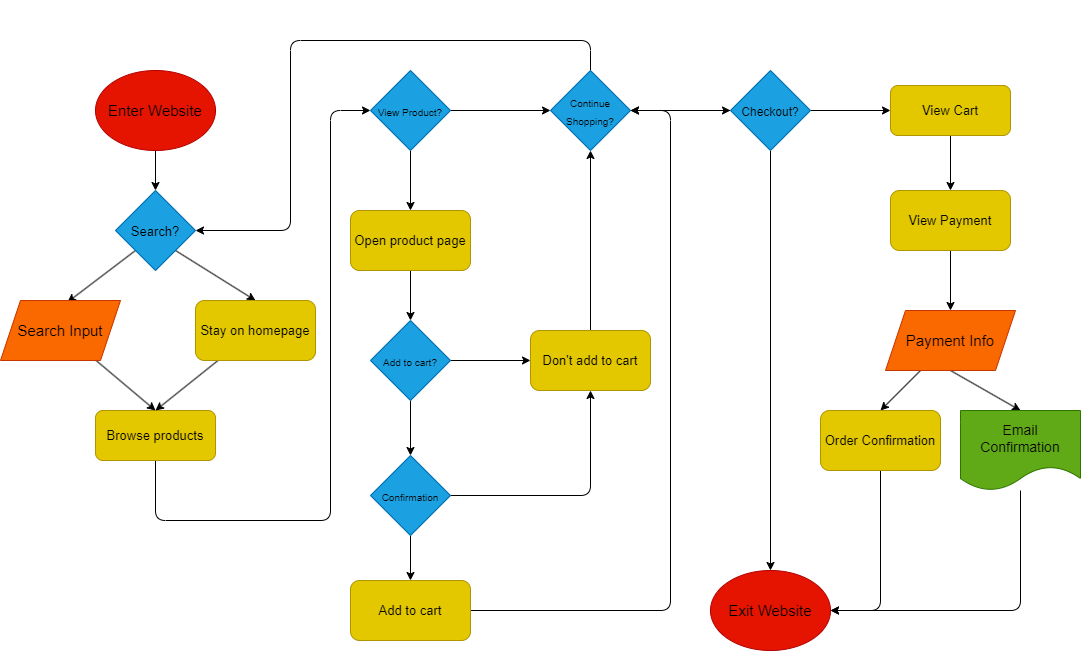

The diagram above was exported from draw.io. Its source (the exported page's mxGraphModel, read from the mxfile embedded in the PNG):
<mxGraphModel dx="1546" dy="1160" grid="1" gridSize="10" guides="1" tooltips="1" connect="1" arrows="1" fold="1" page="0" pageScale="1" pageWidth="850" pageHeight="1100" math="0" shadow="0">
  <root>
    <mxCell id="0" />
    <mxCell id="1" parent="0" />
    <mxCell id="4" style="edgeStyle=none;html=1;exitX=0.5;exitY=1;exitDx=0;exitDy=0;entryX=0.5;entryY=0;entryDx=0;entryDy=0;fontSize=15;fontColor=#000000;" edge="1" parent="1" source="2" target="3">
      <mxGeometry relative="1" as="geometry" />
    </mxCell>
    <mxCell id="2" value="&lt;font color=&quot;#000000&quot; style=&quot;font-size: 15px;&quot;&gt;Enter Website&lt;/font&gt;" style="ellipse;whiteSpace=wrap;html=1;fillColor=#e51400;fontColor=#ffffff;strokeColor=#B20000;" vertex="1" parent="1">
      <mxGeometry x="-115" y="-60" width="120" height="80" as="geometry" />
    </mxCell>
    <mxCell id="7" style="edgeStyle=none;html=1;exitX=0;exitY=1;exitDx=0;exitDy=0;entryX=0.558;entryY=0.028;entryDx=0;entryDy=0;fontSize=13;fontColor=#000000;entryPerimeter=0;" edge="1" parent="1" source="3" target="12">
      <mxGeometry relative="1" as="geometry">
        <Array as="points" />
      </mxGeometry>
    </mxCell>
    <mxCell id="10" style="edgeStyle=none;html=1;exitX=1;exitY=1;exitDx=0;exitDy=0;entryX=0.5;entryY=0;entryDx=0;entryDy=0;fontSize=18;fontColor=#FFFFFF;" edge="1" parent="1" source="3" target="9">
      <mxGeometry relative="1" as="geometry" />
    </mxCell>
    <mxCell id="3" value="&lt;font color=&quot;#000000&quot; style=&quot;font-size: 13px;&quot;&gt;Search?&lt;/font&gt;" style="rhombus;whiteSpace=wrap;html=1;fontSize=15;fontColor=#ffffff;fillColor=#1ba1e2;strokeColor=#006EAF;" vertex="1" parent="1">
      <mxGeometry x="-95" y="60" width="80" height="80" as="geometry" />
    </mxCell>
    <mxCell id="18" style="edgeStyle=none;html=1;fontSize=15;fontColor=#FFFFFF;" edge="1" parent="1" source="6">
      <mxGeometry relative="1" as="geometry">
        <mxPoint x="160" y="-20" as="targetPoint" />
        <Array as="points">
          <mxPoint x="-55" y="390" />
          <mxPoint x="120" y="390" />
          <mxPoint x="120" y="-20" />
        </Array>
      </mxGeometry>
    </mxCell>
    <mxCell id="6" value="Browse products" style="rounded=1;whiteSpace=wrap;html=1;fontSize=13;fontColor=#000000;fillColor=#e3c800;strokeColor=#B09500;" vertex="1" parent="1">
      <mxGeometry x="-115" y="280" width="120" height="50" as="geometry" />
    </mxCell>
    <mxCell id="8" value="&lt;span style=&quot;font-weight: normal;&quot;&gt;&lt;font style=&quot;font-size: 18px;&quot;&gt;Yes&lt;/font&gt;&lt;/span&gt;" style="text;strokeColor=none;fillColor=none;html=1;fontSize=24;fontStyle=1;verticalAlign=middle;align=center;fontColor=#FFFFFF;" vertex="1" parent="1">
      <mxGeometry x="-180" y="110" width="100" height="40" as="geometry" />
    </mxCell>
    <mxCell id="16" style="edgeStyle=none;html=1;entryX=0.5;entryY=0;entryDx=0;entryDy=0;fontSize=15;fontColor=#FFFFFF;" edge="1" parent="1" source="9" target="6">
      <mxGeometry relative="1" as="geometry" />
    </mxCell>
    <mxCell id="9" value="Stay on homepage" style="rounded=1;whiteSpace=wrap;html=1;fontSize=13;fontColor=#000000;fillColor=#e3c800;strokeColor=#B09500;" vertex="1" parent="1">
      <mxGeometry x="-15" y="170" width="120" height="60" as="geometry" />
    </mxCell>
    <mxCell id="11" value="&lt;span style=&quot;font-weight: normal;&quot;&gt;&lt;font style=&quot;font-size: 18px;&quot;&gt;No&lt;/font&gt;&lt;/span&gt;" style="text;strokeColor=none;fillColor=none;html=1;fontSize=24;fontStyle=1;verticalAlign=middle;align=center;fontColor=#FFFFFF;" vertex="1" parent="1">
      <mxGeometry x="-30" y="110" width="100" height="40" as="geometry" />
    </mxCell>
    <mxCell id="15" style="edgeStyle=none;html=1;entryX=0.5;entryY=0;entryDx=0;entryDy=0;fontSize=15;fontColor=#FFFFFF;" edge="1" parent="1" source="12" target="6">
      <mxGeometry relative="1" as="geometry" />
    </mxCell>
    <mxCell id="12" value="&lt;font style=&quot;font-size: 15px;&quot;&gt;Search Input&lt;/font&gt;" style="shape=parallelogram;perimeter=parallelogramPerimeter;whiteSpace=wrap;html=1;fixedSize=1;fontSize=18;fillColor=#fa6800;strokeColor=#C73500;fontColor=#000000;" vertex="1" parent="1">
      <mxGeometry x="-210" y="170" width="120" height="60" as="geometry" />
    </mxCell>
    <mxCell id="21" style="edgeStyle=none;html=1;fontSize=10;fontColor=#FFFFFF;" edge="1" parent="1" source="17" target="19">
      <mxGeometry relative="1" as="geometry">
        <Array as="points" />
      </mxGeometry>
    </mxCell>
    <mxCell id="22" style="edgeStyle=none;html=1;entryX=0;entryY=0.5;entryDx=0;entryDy=0;fontSize=10;fontColor=#FFFFFF;" edge="1" parent="1" source="17" target="28">
      <mxGeometry relative="1" as="geometry">
        <mxPoint x="41.680000000000064" y="467.02" as="targetPoint" />
        <Array as="points" />
      </mxGeometry>
    </mxCell>
    <mxCell id="17" value="&lt;font color=&quot;#000000&quot; style=&quot;font-size: 10px;&quot;&gt;View Product?&lt;/font&gt;" style="rhombus;whiteSpace=wrap;html=1;fontSize=15;fontColor=#ffffff;fillColor=#1ba1e2;strokeColor=#006EAF;" vertex="1" parent="1">
      <mxGeometry x="160" y="-60" width="80" height="80" as="geometry" />
    </mxCell>
    <mxCell id="27" style="edgeStyle=none;html=1;entryX=0.5;entryY=0;entryDx=0;entryDy=0;fontSize=10;fontColor=#FFFFFF;exitX=0.5;exitY=1;exitDx=0;exitDy=0;" edge="1" parent="1" source="19" target="26">
      <mxGeometry relative="1" as="geometry">
        <mxPoint x="460" y="580" as="sourcePoint" />
      </mxGeometry>
    </mxCell>
    <mxCell id="19" value="Open product page" style="rounded=1;whiteSpace=wrap;html=1;fontSize=13;fontColor=#000000;fillColor=#e3c800;strokeColor=#B09500;" vertex="1" parent="1">
      <mxGeometry x="140" y="80" width="120" height="60" as="geometry" />
    </mxCell>
    <mxCell id="23" value="&lt;span style=&quot;font-weight: normal;&quot;&gt;&lt;font style=&quot;font-size: 18px;&quot;&gt;Yes&lt;/font&gt;&lt;/span&gt;" style="text;strokeColor=none;fillColor=none;html=1;fontSize=24;fontStyle=1;verticalAlign=middle;align=center;fontColor=#FFFFFF;" vertex="1" parent="1">
      <mxGeometry x="190" y="30" width="100" height="40" as="geometry" />
    </mxCell>
    <mxCell id="24" value="&lt;span style=&quot;font-weight: normal;&quot;&gt;&lt;font style=&quot;font-size: 18px;&quot;&gt;No&lt;/font&gt;&lt;/span&gt;" style="text;strokeColor=none;fillColor=none;html=1;fontSize=24;fontStyle=1;verticalAlign=middle;align=center;fontColor=#FFFFFF;" vertex="1" parent="1">
      <mxGeometry x="240" y="-60" width="100" height="40" as="geometry" />
    </mxCell>
    <mxCell id="30" style="edgeStyle=none;html=1;entryX=0.5;entryY=0;entryDx=0;entryDy=0;fontSize=10;fontColor=#FFFFFF;exitX=0.5;exitY=1;exitDx=0;exitDy=0;" edge="1" parent="1" source="26" target="37">
      <mxGeometry relative="1" as="geometry" />
    </mxCell>
    <mxCell id="33" style="edgeStyle=none;html=1;entryX=0;entryY=0.5;entryDx=0;entryDy=0;fontSize=10;fontColor=#FFFFFF;" edge="1" parent="1" source="26" target="32">
      <mxGeometry relative="1" as="geometry" />
    </mxCell>
    <mxCell id="26" value="&lt;font color=&quot;#000000&quot; style=&quot;font-size: 10px;&quot;&gt;Add to cart?&lt;/font&gt;" style="rhombus;whiteSpace=wrap;html=1;fontSize=15;fontColor=#ffffff;fillColor=#1ba1e2;strokeColor=#006EAF;" vertex="1" parent="1">
      <mxGeometry x="160" y="190" width="80" height="80" as="geometry" />
    </mxCell>
    <mxCell id="44" style="edgeStyle=none;html=1;fontSize=10;fontColor=#FFFFFF;entryX=1;entryY=0.5;entryDx=0;entryDy=0;" edge="1" parent="1" source="28" target="3">
      <mxGeometry relative="1" as="geometry">
        <mxPoint x="80" y="100" as="targetPoint" />
        <Array as="points">
          <mxPoint x="380" y="-90" />
          <mxPoint x="80" y="-90" />
          <mxPoint x="80" y="100" />
        </Array>
      </mxGeometry>
    </mxCell>
    <mxCell id="46" style="edgeStyle=none;html=1;fontSize=10;fontColor=#FFFFFF;" edge="1" parent="1" source="28">
      <mxGeometry relative="1" as="geometry">
        <mxPoint x="520" y="-20" as="targetPoint" />
      </mxGeometry>
    </mxCell>
    <mxCell id="28" value="&lt;font color=&quot;#000000&quot; style=&quot;font-size: 10px;&quot;&gt;Continue&lt;br&gt;Shopping?&lt;br&gt;&lt;/font&gt;" style="rhombus;whiteSpace=wrap;html=1;fontSize=15;fontColor=#ffffff;fillColor=#1ba1e2;strokeColor=#006EAF;" vertex="1" parent="1">
      <mxGeometry x="340" y="-60" width="80" height="80" as="geometry" />
    </mxCell>
    <mxCell id="35" style="edgeStyle=none;html=1;entryX=1;entryY=0.5;entryDx=0;entryDy=0;fontSize=10;fontColor=#FFFFFF;" edge="1" parent="1" source="29" target="28">
      <mxGeometry relative="1" as="geometry">
        <Array as="points">
          <mxPoint x="460" y="480" />
          <mxPoint x="460" y="-20" />
        </Array>
      </mxGeometry>
    </mxCell>
    <mxCell id="29" value="Add to cart" style="rounded=1;whiteSpace=wrap;html=1;fontSize=13;fontColor=#000000;fillColor=#e3c800;strokeColor=#B09500;" vertex="1" parent="1">
      <mxGeometry x="140" y="450" width="120" height="60" as="geometry" />
    </mxCell>
    <mxCell id="31" value="&lt;span style=&quot;font-weight: normal;&quot;&gt;&lt;font style=&quot;font-size: 18px;&quot;&gt;Yes&lt;/font&gt;&lt;/span&gt;" style="text;strokeColor=none;fillColor=none;html=1;fontSize=24;fontStyle=1;verticalAlign=middle;align=center;fontColor=#FFFFFF;" vertex="1" parent="1">
      <mxGeometry x="180" y="270" width="100" height="40" as="geometry" />
    </mxCell>
    <mxCell id="36" style="edgeStyle=none;html=1;fontSize=10;fontColor=#FFFFFF;entryX=0.5;entryY=1;entryDx=0;entryDy=0;" edge="1" parent="1" source="32" target="28">
      <mxGeometry relative="1" as="geometry">
        <mxPoint x="480" y="340" as="targetPoint" />
        <Array as="points" />
      </mxGeometry>
    </mxCell>
    <mxCell id="32" value="Don't add to cart" style="rounded=1;whiteSpace=wrap;html=1;fontSize=13;fontColor=#000000;fillColor=#e3c800;strokeColor=#B09500;" vertex="1" parent="1">
      <mxGeometry x="320" y="200" width="120" height="60" as="geometry" />
    </mxCell>
    <mxCell id="34" value="&lt;span style=&quot;font-weight: normal;&quot;&gt;&lt;font style=&quot;font-size: 18px;&quot;&gt;No&lt;/font&gt;&lt;/span&gt;" style="text;strokeColor=none;fillColor=none;html=1;fontSize=24;fontStyle=1;verticalAlign=middle;align=center;fontColor=#FFFFFF;" vertex="1" parent="1">
      <mxGeometry x="250" y="330" width="100" height="40" as="geometry" />
    </mxCell>
    <mxCell id="38" style="edgeStyle=none;html=1;entryX=0.5;entryY=0;entryDx=0;entryDy=0;fontSize=10;fontColor=#FFFFFF;" edge="1" parent="1" source="37" target="29">
      <mxGeometry relative="1" as="geometry" />
    </mxCell>
    <mxCell id="39" style="edgeStyle=none;html=1;entryX=0.5;entryY=1;entryDx=0;entryDy=0;fontSize=10;fontColor=#FFFFFF;" edge="1" parent="1" source="37" target="32">
      <mxGeometry relative="1" as="geometry">
        <Array as="points">
          <mxPoint x="380" y="365" />
        </Array>
      </mxGeometry>
    </mxCell>
    <mxCell id="37" value="&lt;font color=&quot;#000000&quot; style=&quot;font-size: 10px;&quot;&gt;Confirmation&lt;/font&gt;" style="rhombus;whiteSpace=wrap;html=1;fontSize=15;fontColor=#ffffff;fillColor=#1ba1e2;strokeColor=#006EAF;" vertex="1" parent="1">
      <mxGeometry x="160" y="325" width="80" height="80" as="geometry" />
    </mxCell>
    <mxCell id="40" value="&lt;span style=&quot;font-weight: normal;&quot;&gt;&lt;font style=&quot;font-size: 18px;&quot;&gt;Yes&lt;/font&gt;&lt;/span&gt;" style="text;strokeColor=none;fillColor=none;html=1;fontSize=24;fontStyle=1;verticalAlign=middle;align=center;fontColor=#FFFFFF;" vertex="1" parent="1">
      <mxGeometry x="180" y="400" width="100" height="40" as="geometry" />
    </mxCell>
    <mxCell id="41" value="&lt;span style=&quot;font-weight: normal;&quot;&gt;&lt;font style=&quot;font-size: 18px;&quot;&gt;No&lt;/font&gt;&lt;/span&gt;" style="text;strokeColor=none;fillColor=none;html=1;fontSize=24;fontStyle=1;verticalAlign=middle;align=center;fontColor=#FFFFFF;" vertex="1" parent="1">
      <mxGeometry x="230" y="190" width="100" height="40" as="geometry" />
    </mxCell>
    <mxCell id="45" value="&lt;span style=&quot;font-weight: normal;&quot;&gt;&lt;font style=&quot;font-size: 18px;&quot;&gt;Yes&lt;/font&gt;&lt;/span&gt;" style="text;strokeColor=none;fillColor=none;html=1;fontSize=24;fontStyle=1;verticalAlign=middle;align=center;fontColor=#FFFFFF;" vertex="1" parent="1">
      <mxGeometry x="180" y="-130" width="100" height="40" as="geometry" />
    </mxCell>
    <mxCell id="49" value="" style="edgeStyle=none;html=1;fontSize=10;fontColor=#FFFFFF;" edge="1" parent="1" source="48" target="28">
      <mxGeometry relative="1" as="geometry" />
    </mxCell>
    <mxCell id="50" style="edgeStyle=none;html=1;exitX=0.5;exitY=1;exitDx=0;exitDy=0;fontSize=12;fontColor=#FFFFFF;entryX=0.5;entryY=0;entryDx=0;entryDy=0;" edge="1" parent="1" source="48" target="51">
      <mxGeometry relative="1" as="geometry">
        <mxPoint x="670" y="-20" as="targetPoint" />
      </mxGeometry>
    </mxCell>
    <mxCell id="55" style="edgeStyle=none;html=1;fontSize=12;fontColor=#FFFFFF;" edge="1" parent="1" source="48" target="54">
      <mxGeometry relative="1" as="geometry" />
    </mxCell>
    <mxCell id="48" value="&lt;font color=&quot;#000000&quot; style=&quot;&quot;&gt;&lt;font style=&quot;font-size: 12px;&quot;&gt;Checkout?&lt;/font&gt;&lt;br&gt;&lt;/font&gt;" style="rhombus;whiteSpace=wrap;html=1;fontSize=15;fontColor=#ffffff;fillColor=#1ba1e2;strokeColor=#006EAF;" vertex="1" parent="1">
      <mxGeometry x="520" y="-60" width="80" height="80" as="geometry" />
    </mxCell>
    <mxCell id="51" value="&lt;font color=&quot;#000000&quot; style=&quot;font-size: 15px;&quot;&gt;Exit Website&lt;/font&gt;" style="ellipse;whiteSpace=wrap;html=1;fillColor=#e51400;fontColor=#ffffff;strokeColor=#B20000;" vertex="1" parent="1">
      <mxGeometry x="500" y="440" width="120" height="80" as="geometry" />
    </mxCell>
    <mxCell id="52" value="&lt;span style=&quot;font-weight: normal;&quot;&gt;&lt;font style=&quot;font-size: 18px;&quot;&gt;No&lt;/font&gt;&lt;/span&gt;" style="text;strokeColor=none;fillColor=none;html=1;fontSize=24;fontStyle=1;verticalAlign=middle;align=center;fontColor=#FFFFFF;" vertex="1" parent="1">
      <mxGeometry x="430" y="-60" width="100" height="40" as="geometry" />
    </mxCell>
    <mxCell id="53" value="&lt;span style=&quot;font-weight: normal;&quot;&gt;&lt;font style=&quot;font-size: 18px;&quot;&gt;No&lt;/font&gt;&lt;/span&gt;" style="text;strokeColor=none;fillColor=none;html=1;fontSize=24;fontStyle=1;verticalAlign=middle;align=center;fontColor=#FFFFFF;" vertex="1" parent="1">
      <mxGeometry x="480" y="230" width="100" height="40" as="geometry" />
    </mxCell>
    <mxCell id="57" value="" style="edgeStyle=none;html=1;fontSize=12;fontColor=#FFFFFF;" edge="1" parent="1" source="54" target="56">
      <mxGeometry relative="1" as="geometry" />
    </mxCell>
    <mxCell id="54" value="View Cart" style="rounded=1;whiteSpace=wrap;html=1;fontSize=13;fontColor=#000000;fillColor=#e3c800;strokeColor=#B09500;" vertex="1" parent="1">
      <mxGeometry x="680" y="-45" width="120" height="50" as="geometry" />
    </mxCell>
    <mxCell id="60" style="edgeStyle=none;html=1;fontSize=12;fontColor=#FFFFFF;" edge="1" parent="1" source="56" target="59">
      <mxGeometry relative="1" as="geometry" />
    </mxCell>
    <mxCell id="56" value="View Payment" style="whiteSpace=wrap;html=1;fontSize=13;fillColor=#e3c800;strokeColor=#B09500;fontColor=#000000;rounded=1;" vertex="1" parent="1">
      <mxGeometry x="680" y="60" width="120" height="60" as="geometry" />
    </mxCell>
    <mxCell id="58" value="&lt;span style=&quot;font-weight: normal;&quot;&gt;&lt;font style=&quot;font-size: 18px;&quot;&gt;Yes&lt;/font&gt;&lt;/span&gt;" style="text;strokeColor=none;fillColor=none;html=1;fontSize=24;fontStyle=1;verticalAlign=middle;align=center;fontColor=#FFFFFF;" vertex="1" parent="1">
      <mxGeometry x="580" y="-60" width="100" height="40" as="geometry" />
    </mxCell>
    <mxCell id="62" style="edgeStyle=none;html=1;entryX=0.5;entryY=0;entryDx=0;entryDy=0;fontSize=12;fontColor=#FFFFFF;exitX=0.5;exitY=1;exitDx=0;exitDy=0;" edge="1" parent="1" source="59" target="61">
      <mxGeometry relative="1" as="geometry" />
    </mxCell>
    <mxCell id="64" style="edgeStyle=none;html=1;entryX=0.5;entryY=0;entryDx=0;entryDy=0;fontSize=14;fontColor=#000000;" edge="1" parent="1" source="59" target="63">
      <mxGeometry relative="1" as="geometry" />
    </mxCell>
    <mxCell id="59" value="&lt;font style=&quot;font-size: 15px;&quot;&gt;Payment Info&lt;/font&gt;" style="shape=parallelogram;perimeter=parallelogramPerimeter;whiteSpace=wrap;html=1;fixedSize=1;fontSize=18;fillColor=#fa6800;strokeColor=#C73500;fontColor=#000000;" vertex="1" parent="1">
      <mxGeometry x="675" y="180" width="130" height="60" as="geometry" />
    </mxCell>
    <mxCell id="66" style="edgeStyle=none;html=1;fontSize=14;fontColor=#000000;entryX=1;entryY=0.5;entryDx=0;entryDy=0;" edge="1" parent="1" source="61" target="51">
      <mxGeometry relative="1" as="geometry">
        <mxPoint x="810" y="480" as="targetPoint" />
        <Array as="points">
          <mxPoint x="810" y="480" />
        </Array>
      </mxGeometry>
    </mxCell>
    <mxCell id="61" value="&lt;font color=&quot;#000000&quot; style=&quot;font-size: 14px;&quot;&gt;Email Confirmation&lt;/font&gt;" style="shape=document;whiteSpace=wrap;html=1;boundedLbl=1;fontSize=12;fontColor=#ffffff;fillColor=#60a917;strokeColor=#2D7600;" vertex="1" parent="1">
      <mxGeometry x="750" y="280" width="120" height="80" as="geometry" />
    </mxCell>
    <mxCell id="65" style="edgeStyle=none;html=1;fontSize=14;fontColor=#000000;entryX=1;entryY=0.5;entryDx=0;entryDy=0;" edge="1" parent="1" source="63" target="51">
      <mxGeometry relative="1" as="geometry">
        <mxPoint x="670" y="480" as="targetPoint" />
        <Array as="points">
          <mxPoint x="670" y="480" />
          <mxPoint x="620" y="480" />
        </Array>
      </mxGeometry>
    </mxCell>
    <mxCell id="63" value="Order Confirmation" style="whiteSpace=wrap;html=1;fontSize=13;fillColor=#e3c800;strokeColor=#B09500;fontColor=#000000;rounded=1;" vertex="1" parent="1">
      <mxGeometry x="610" y="280" width="120" height="60" as="geometry" />
    </mxCell>
  </root>
</mxGraphModel>